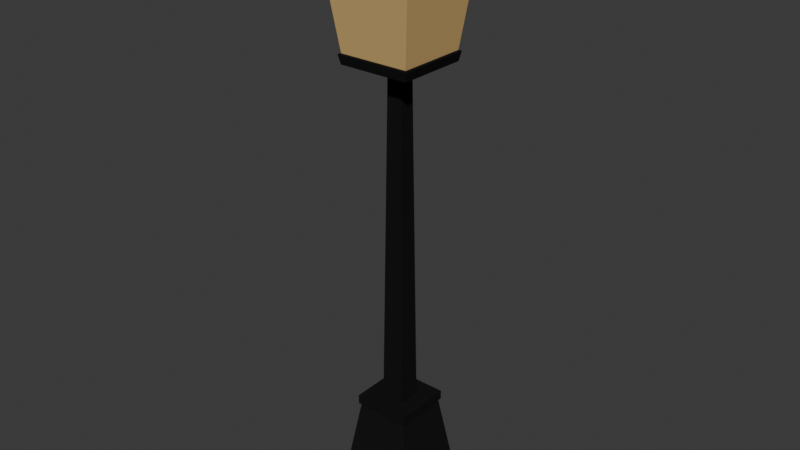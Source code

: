 # Source: lamppost.blend  (saved by Blender 4.5.90; exported with 4.5.12 LTS)
import bpy
from mathutils import Matrix  # noqa: F401  (used for matrix-valued properties, if any)

bpy.ops.wm.read_factory_settings(use_empty=True)
scene = bpy.context.scene
scene.name = 'Scene'

# ---- collections
col_collection = bpy.data.collections.new('Collection'); scene.collection.children.link(col_collection)

# ---- materials (node trees are filled in below, after node groups)
mat_material_0 = bpy.data.materials.new('Material_0')
mat_material_1 = bpy.data.materials.new('Material_1')

# ---- material node trees
mat_material_0.use_nodes = True; mat_material_0.node_tree.nodes.clear()
_N = mat_material_0.node_tree.nodes; _L = mat_material_0.node_tree.links
n0 = _N.new('ShaderNodeBsdfPrincipled'); n0.name = 'Principled BSDF'; n0.location = (10, 300)
n0.inputs[0].default_value = (0.01113, 0.01113, 0.01113, 1.0)
n0.inputs[2].default_value = 0.7725
n0.inputs[3].default_value = 1000.0
n0.inputs[14].default_value = (0.0004925, 0.0004925, 0.0004925, 1.0)
n1 = _N.new('ShaderNodeOutputMaterial'); n1.name = 'Material Output'; n1.location = (300, 300)
_L.new(n0.outputs[0], n1.inputs[0])
n1.is_active_output = True
mat_material_1.use_nodes = True; mat_material_1.node_tree.nodes.clear()
_N = mat_material_1.node_tree.nodes; _L = mat_material_1.node_tree.links
n0 = _N.new('ShaderNodeBsdfPrincipled'); n0.name = 'Principled BSDF'; n0.location = (10, 300)
n0.inputs[0].default_value = (0.6121, 0.4098, 0.1669, 1.0)
n0.inputs[2].default_value = 0.7725
n0.inputs[3].default_value = 1000.0
n0.inputs[14].default_value = (0.02899, 0.01891, 0.007751, 1.0)
n1 = _N.new('ShaderNodeOutputMaterial'); n1.name = 'Material Output'; n1.location = (300, 300)
_L.new(n0.outputs[0], n1.inputs[0])
n1.is_active_output = True

# ---- world
world_world = bpy.data.worlds.new('World'); scene.world = world_world
world_world.use_nodes = True; world_world.node_tree.nodes.clear()
_N = world_world.node_tree.nodes; _L = world_world.node_tree.links
n0 = _N.new('ShaderNodeOutputWorld'); n0.name = 'World Output'; n0.location = (200, 100)
n1 = _N.new('ShaderNodeBackground'); n1.name = 'Background'; n1.location = (-200, 100)
n1.inputs[0].default_value = (0.05088, 0.05088, 0.05088, 1.0)
_L.new(n1.outputs[0], n0.inputs[0])
n0.is_active_output = True
world_world.color = (0.05088, 0.05088, 0.05088)
world_world.sun_shadow_jitter_overblur = 0.0

# ---- meshes
me_mesh_0 = bpy.data.meshes.new('Mesh_0')
me_mesh_0.from_pydata([(-0.1337, 0.001221, -0.1337), (-0.1337, -0.04018, -0.1337), (-0.1337, -0.04018, 0.1337), (-0.1337, 0.001221, 0.1337), (-0.1337, 0.001221, 0.1337), (-0.1337, -0.04018, 0.1337), (0.1337, -0.04018, 0.1337), (0.1337, 0.001221, 0.1337), (0.1337, 0.001221, 0.1337), (0.1337, -0.04018, 0.1337), (0.1337, -0.04018, -0.1337), (0.1337, 0.001221, -0.1337), (0.1337, 0.001221, -0.1337), (0.1337, -0.04018, -0.1337), (-0.1337, -0.04018, -0.1337), (-0.1337, 0.001221, -0.1337), (-0.1337, 0.001221, 0.1337), (0.1337, 0.001221, 0.1337), (0.1337, 0.001221, -0.1337), (-0.1337, 0.001221, -0.1337), (-0.1337, -0.04018, 0.1337), (-0.1337, -0.04018, -0.1337), (-0.1182, -0.04018, -0.1182), (-0.1182, -0.04018, -0.1182), (-0.1182, -0.04018, 0.1182), (-0.1337, -0.04018, 0.1337), (-0.1182, -0.04018, -0.1182), (0.1182, -0.04018, -0.1182), (0.07822, -0.3104, -0.07822), (0.07822, -0.3104, -0.07822), (-0.07822, -0.3104, -0.07822), (-0.1182, -0.04018, -0.1182), (-0.1337, -0.04018, -0.1337), (0.1337, -0.04018, -0.1337), (0.1182, -0.04018, -0.1182), (0.1182, -0.04018, -0.1182), (-0.1182, -0.04018, -0.1182), (-0.1337, -0.04018, -0.1337), (0.1337, -0.04018, 0.1337), (-0.1337, -0.04018, 0.1337), (-0.1182, -0.04018, 0.1182), (-0.1182, -0.04018, 0.1182), (0.1182, -0.04018, 0.1182), (0.1337, -0.04018, 0.1337), (0.1337, -0.04018, -0.1337), (0.1337, -0.04018, 0.1337), (0.1182, -0.04018, 0.1182), (0.1182, -0.04018, 0.1182), (0.1182, -0.04018, -0.1182), (0.1337, -0.04018, -0.1337), (-0.07822, -0.3375, 0.07822), (0.07822, -0.3375, 0.07822), (0.08413, -0.3375, 0.08413), (-0.08413, -0.3375, 0.08413), (0.1182, -0.04018, 0.1182), (-0.1182, -0.04018, 0.1182), (-0.07822, -0.3104, 0.07822), (-0.07822, -0.3104, 0.07822), (0.07822, -0.3104, 0.07822), (0.1182, -0.04018, 0.1182), (0.1182, -0.04018, -0.1182), (0.1182, -0.04018, 0.1182), (0.07822, -0.3104, 0.07822), (0.07822, -0.3104, 0.07822), (0.07822, -0.3104, -0.07822), (0.1182, -0.04018, -0.1182), (-0.1182, -0.04018, 0.1182), (-0.1182, -0.04018, -0.1182), (-0.07822, -0.3104, -0.07822), (-0.07822, -0.3104, -0.07822), (-0.07822, -0.3104, 0.07822), (-0.1182, -0.04018, 0.1182), (-0.03372, -0.3375, -0.03372), (0.03372, -0.3375, -0.03372), (0.02173, -1.333, -0.02173), (0.02173, -1.333, -0.02173), (-0.02173, -1.333, -0.02173), (-0.03372, -0.3375, -0.03372), (-0.07822, -0.3104, 0.07822), (-0.07822, -0.3104, -0.07822), (-0.08413, -0.3104, -0.08413), (-0.08413, -0.3104, -0.08413), (-0.08413, -0.3104, 0.08413), (-0.07822, -0.3104, 0.07822), (0.07822, -0.3375, -0.07822), (-0.07822, -0.3375, -0.07822), (-0.08413, -0.3375, -0.08413), (0.08413, -0.3375, -0.08413), (0.07822, -0.3104, -0.07822), (0.07822, -0.3104, 0.07822), (0.08413, -0.3104, 0.08413), (0.08413, -0.3104, 0.08413), (0.08413, -0.3104, -0.08413), (0.07822, -0.3104, -0.07822), (-0.03372, -0.3375, -0.03372), (-0.03372, -0.3375, 0.03372), (-0.07822, -0.3375, 0.07822), (-0.07822, -0.3375, 0.07822), (-0.07822, -0.3375, -0.07822), (-0.03372, -0.3375, -0.03372), (-0.03372, -0.3375, 0.03372), (0.03372, -0.3375, 0.03372), (0.07822, -0.3375, 0.07822), (0.07822, -0.3375, 0.07822), (-0.07822, -0.3375, 0.07822), (-0.03372, -0.3375, 0.03372), (0.03372, -0.3375, 0.03372), (0.03372, -0.3375, -0.03372), (0.07822, -0.3375, -0.07822), (0.07822, -0.3375, -0.07822), (0.07822, -0.3375, 0.07822), (0.03372, -0.3375, 0.03372), (0.03372, -0.3375, -0.03372), (-0.03372, -0.3375, -0.03372), (-0.07822, -0.3375, -0.07822), (-0.07822, -0.3375, -0.07822), (0.07822, -0.3375, -0.07822), (0.03372, -0.3375, -0.03372), (0.03372, -0.3375, 0.03372), (0.02173, -1.333, 0.02173), (0.02173, -1.333, -0.02173), (0.02173, -1.333, -0.02173), (0.03372, -0.3375, -0.03372), (0.03372, -0.3375, 0.03372), (0.02173, -1.333, -0.02173), (0.1035, -1.333, -0.1035), (-0.1035, -1.333, -0.1035), (-0.1035, -1.333, -0.1035), (-0.02173, -1.333, -0.02173), (0.02173, -1.333, -0.02173), (-0.03372, -0.3375, 0.03372), (-0.02173, -1.333, 0.02173), (0.02173, -1.333, 0.02173), (0.02173, -1.333, 0.02173), (0.03372, -0.3375, 0.03372), (-0.03372, -0.3375, 0.03372), (0.143, -1.682, -0.143), (0.143, -1.682, 0.143), (0.157, -1.683, 0.157), (0.157, -1.683, 0.157), (0.157, -1.683, -0.157), (0.143, -1.682, -0.143), (-0.02173, -1.333, 0.02173), (-0.1035, -1.333, 0.1035), (0.1035, -1.333, 0.1035), (0.1035, -1.333, 0.1035), (0.02173, -1.333, 0.02173), (-0.02173, -1.333, 0.02173), (0.02173, -1.333, 0.02173), (0.1035, -1.333, 0.1035), (0.1035, -1.333, -0.1035), (0.1035, -1.333, -0.1035), (0.02173, -1.333, -0.02173), (0.02173, -1.333, 0.02173), (0.1026, -1.362, -0.1026), (-0.1026, -1.362, -0.1026), (-0.109, -1.36, -0.109), (-0.109, -1.36, -0.109), (0.109, -1.36, -0.109), (0.1026, -1.362, -0.1026), (0.1026, -1.362, 0.1026), (0.1026, -1.362, -0.1026), (0.109, -1.36, -0.109), (0.109, -1.36, -0.109), (0.109, -1.36, 0.109), (0.1026, -1.362, 0.1026), (0.143, -1.682, 0.143), (-0.143, -1.682, 0.143), (-0.157, -1.683, 0.157), (-0.157, -1.683, 0.157), (0.157, -1.683, 0.157), (0.143, -1.682, 0.143), (0.01259, -1.765, -0.01259), (0.1566, -1.703, -0.1566), (0.1566, -1.703, 0.1566), (0.1566, -1.703, 0.1566), (0.01259, -1.765, 0.01259), (0.01259, -1.765, -0.01259), (-0.01259, -1.765, -0.01259), (-0.1566, -1.703, -0.1566), (0.1566, -1.703, -0.1566), (0.1566, -1.703, -0.1566), (0.01259, -1.765, -0.01259), (-0.01259, -1.765, -0.01259), (0.01259, -1.765, 0.01259), (0.1566, -1.703, 0.1566), (-0.1566, -1.703, 0.1566), (-0.1566, -1.703, 0.1566), (-0.01259, -1.765, 0.01259), (0.01259, -1.765, 0.01259), (0.01259, -1.765, 0.01259), (-0.01259, -1.765, 0.01259), (0.01259, -1.765, 0.01259), (-0.01259, -1.765, -0.01259), (0.01259, -1.765, -0.01259), (-0.01259, -1.765, -0.01259), (-0.01259, -1.765, 0.01259), (-0.01259, -1.765, -0.01259), (-0.01259, -1.765, 0.01259), (0.01259, -1.765, -0.01259), (0.01259, -1.765, 0.01259), (0.01259, -1.765, -0.01259), (0.157, -1.683, -0.157), (0.157, -1.683, 0.157), (0.1566, -1.703, 0.1566), (0.1566, -1.703, 0.1566), (0.1566, -1.703, -0.1566), (0.157, -1.683, -0.157), (-0.157, -1.683, 0.157), (-0.157, -1.683, -0.157), (-0.1566, -1.703, -0.1566), (-0.1566, -1.703, -0.1566), (-0.1566, -1.703, 0.1566), (-0.157, -1.683, 0.157), (-0.157, -1.683, -0.157), (0.157, -1.683, -0.157), (0.1566, -1.703, -0.1566), (0.1566, -1.703, -0.1566), (-0.1566, -1.703, -0.1566), (-0.157, -1.683, -0.157), (0.157, -1.683, 0.157), (-0.157, -1.683, 0.157), (-0.1566, -1.703, 0.1566), (-0.1566, -1.703, 0.1566), (0.1566, -1.703, 0.1566), (0.157, -1.683, 0.157), (-0.143, -1.682, -0.143), (0.143, -1.682, -0.143), (0.157, -1.683, -0.157), (0.157, -1.683, -0.157), (-0.157, -1.683, -0.157), (-0.143, -1.682, -0.143), (0.1035, -1.333, -0.1035), (0.1035, -1.333, 0.1035), (0.109, -1.36, 0.109), (0.109, -1.36, 0.109), (0.109, -1.36, -0.109), (0.1035, -1.333, -0.1035), (-0.143, -1.682, 0.143), (-0.143, -1.682, -0.143), (-0.157, -1.683, -0.157), (-0.157, -1.683, -0.157), (-0.157, -1.683, 0.157), (-0.143, -1.682, 0.143), (-0.01259, -1.765, 0.01259), (-0.1566, -1.703, 0.1566), (-0.1566, -1.703, -0.1566), (-0.1566, -1.703, -0.1566), (-0.01259, -1.765, -0.01259), (-0.01259, -1.765, 0.01259), (0.1035, -1.333, 0.1035), (-0.1035, -1.333, 0.1035), (-0.109, -1.36, 0.109), (-0.109, -1.36, 0.109), (0.109, -1.36, 0.109), (0.1035, -1.333, 0.1035), (-0.1035, -1.333, 0.1035), (-0.1035, -1.333, -0.1035), (-0.109, -1.36, -0.109), (-0.109, -1.36, -0.109), (-0.109, -1.36, 0.109), (-0.1035, -1.333, 0.1035), (-0.1035, -1.333, -0.1035), (0.1035, -1.333, -0.1035), (0.109, -1.36, -0.109), (0.109, -1.36, -0.109), (-0.109, -1.36, -0.109), (-0.1035, -1.333, -0.1035), (-0.1026, -1.362, -0.1026), (-0.1026, -1.362, 0.1026), (-0.109, -1.36, 0.109), (-0.109, -1.36, 0.109), (-0.109, -1.36, -0.109), (-0.1026, -1.362, -0.1026), (-0.1026, -1.362, 0.1026), (0.1026, -1.362, 0.1026), (0.109, -1.36, 0.109), (0.109, -1.36, 0.109), (-0.109, -1.36, 0.109), (-0.1026, -1.362, 0.1026), (-0.02173, -1.333, -0.02173), (-0.1035, -1.333, -0.1035), (-0.1035, -1.333, 0.1035), (-0.1035, -1.333, 0.1035), (-0.02173, -1.333, 0.02173), (-0.02173, -1.333, -0.02173), (0.08413, -0.3104, -0.08413), (0.08413, -0.3104, 0.08413), (0.08413, -0.3375, 0.08413), (0.08413, -0.3375, -0.08413), (-0.08413, -0.3104, 0.08413), (-0.08413, -0.3104, -0.08413), (-0.08413, -0.3375, -0.08413), (-0.08413, -0.3375, 0.08413), (-0.08413, -0.3104, -0.08413), (0.08413, -0.3104, -0.08413), (0.08413, -0.3375, -0.08413), (-0.08413, -0.3375, -0.08413), (0.08413, -0.3104, 0.08413), (-0.08413, -0.3104, 0.08413), (-0.08413, -0.3375, 0.08413), (0.08413, -0.3375, 0.08413), (-0.07822, -0.3104, -0.07822), (0.07822, -0.3104, -0.07822), (0.08413, -0.3104, -0.08413), (0.08413, -0.3104, -0.08413), (-0.08413, -0.3104, -0.08413), (-0.07822, -0.3104, -0.07822), (0.07822, -0.3104, 0.07822), (-0.07822, -0.3104, 0.07822), (-0.08413, -0.3104, 0.08413), (-0.08413, -0.3104, 0.08413), (0.08413, -0.3104, 0.08413), (0.07822, -0.3104, 0.07822), (0.07822, -0.3375, 0.07822), (0.07822, -0.3375, -0.07822), (0.08413, -0.3375, -0.08413), (0.08413, -0.3375, -0.08413), (0.08413, -0.3375, 0.08413), (0.07822, -0.3375, 0.07822), (-0.07822, -0.3375, -0.07822), (-0.07822, -0.3375, 0.07822), (-0.08413, -0.3375, 0.08413), (-0.08413, -0.3375, 0.08413), (-0.08413, -0.3375, -0.08413), (-0.07822, -0.3375, -0.07822), (-0.03372, -0.3375, 0.03372), (-0.03372, -0.3375, -0.03372), (-0.02173, -1.333, -0.02173), (-0.02173, -1.333, -0.02173), (-0.02173, -1.333, 0.02173), (-0.03372, -0.3375, 0.03372)], [(191, 190), (194, 193), (196, 197), (200, 199)], [(0, 1, 2), (2, 3, 0), (4, 5, 6), (6, 7, 4), (8, 9, 10), (10, 11, 8), (12, 13, 14), (14, 15, 12), (16, 17, 18), (18, 19, 16), (20, 21, 22), (23, 24, 25), (26, 27, 28), (29, 30, 31), (32, 33, 34), (35, 36, 37), (38, 39, 40), (41, 42, 43), (44, 45, 46), (47, 48, 49), (50, 51, 52), (52, 53, 50), (54, 55, 56), (57, 58, 59), (60, 61, 62), (63, 64, 65), (66, 67, 68), (69, 70, 71), (72, 73, 74), (75, 76, 77), (78, 79, 80), (81, 82, 83), (84, 85, 86), (86, 87, 84), (88, 89, 90), (91, 92, 93), (94, 95, 96), (97, 98, 99), (100, 101, 102), (103, 104, 105), (106, 107, 108), (109, 110, 111), (112, 113, 114), (115, 116, 117), (118, 119, 120), (121, 122, 123), (124, 125, 126), (127, 128, 129), (130, 131, 132), (133, 134, 135), (136, 137, 138), (139, 140, 141), (142, 143, 144), (145, 146, 147), (148, 149, 150), (151, 152, 153), (154, 155, 156), (157, 158, 159), (160, 161, 162), (163, 164, 165), (166, 167, 168), (169, 170, 171), (172, 173, 174), (175, 176, 177), (178, 179, 180), (181, 182, 183), (184, 185, 186), (187, 188, 189), (202, 203, 204), (205, 206, 207), (208, 209, 210), (211, 212, 213), (214, 215, 216), (217, 218, 219), (220, 221, 222), (223, 224, 225), (226, 227, 228), (229, 230, 231), (232, 233, 234), (235, 236, 237), (238, 239, 240), (241, 242, 243), (244, 245, 246), (247, 248, 249), (250, 251, 252), (253, 254, 255), (256, 257, 258), (259, 260, 261), (262, 263, 264), (265, 266, 267), (268, 269, 270), (271, 272, 273), (274, 275, 276), (277, 278, 279), (280, 281, 282), (283, 284, 285), (286, 287, 288), (288, 289, 286), (290, 291, 292), (292, 293, 290), (294, 295, 296), (296, 297, 294), (298, 299, 300), (300, 301, 298), (302, 303, 304), (305, 306, 307), (308, 309, 310), (311, 312, 313), (314, 315, 316), (317, 318, 319), (320, 321, 322), (323, 324, 325), (326, 327, 328), (329, 330, 331)])
me_mesh_0.polygons.foreach_set('use_smooth', [0, 0, 0, 0, 0, 0, 0, 0, 0, 0, 0, 0, 0, 0, 0, 0, 0, 0, 0, 0, 0, 0, 0, 0, 0, 0, 0, 0, 0, 0, 0, 0, 0, 0, 0, 0, 0, 0, 0, 0, 0, 0, 0, 0, 0, 0, 0, 0, 0, 0, 0, 0, 0, 0, 0, 0, 0, 0, 0, 0, 0, 1, 0, 0, 0, 0, 0, 0, 1, 0, 1, 0, 0, 0, 0, 0, 0, 1, 1, 0, 0, 0, 0, 0, 0, 0, 1, 0, 0, 0, 0, 0, 0, 0, 0, 0, 0, 0, 0, 0, 0, 0, 0, 0, 0, 0, 0, 0, 0, 0, 0, 0, 0, 0])
_uv = me_mesh_0.uv_layers.new(name='UVMap')
_uv.uv.foreach_set('vector', [0.375, 0.0, 0.625, 0.0, 0.625, 0.25, 0.625, 0.25, 0.375, 0.25, 0.375, 0.0, 0.375, 0.25, 0.625, 0.25, 0.625, 0.5, 0.625, 0.5, 0.375, 0.5, 0.375, 0.25, 0.375, 0.5, 0.625, 0.5, 0.625, 0.75, 0.625, 0.75, 0.375, 0.75, 0.375, 0.5, 0.375, 0.75, 0.625, 0.75, 0.625, 1.0, 0.625, 1.0, 0.375, 1.0, 0.375, 0.75, 0.125, 0.5, 0.375, 0.5, 0.375, 0.75, 0.375, 0.75, 0.125, 0.75, 0.125, 0.5, 0.625, 0.25, 0.625, 0.0, 0.625, 0.0, 0.625, 0.0, 0.625, 0.25, 0.625, 0.25, 0.625, 1.0, 0.625, 0.75, 0.625, 0.75, 0.625, 0.75, 0.625, 1.0, 0.625, 1.0, 0.625, 1.0, 0.625, 0.75, 0.625, 0.75, 0.625, 0.75, 0.625, 1.0, 0.625, 1.0, 0.625, 0.5, 0.625, 0.25, 0.625, 0.25, 0.625, 0.25, 0.625, 0.5, 0.625, 0.5, 0.625, 0.75, 0.625, 0.5, 0.625, 0.5, 0.625, 0.5, 0.625, 0.75, 0.625, 0.75, 0.875, 0.5, 0.625, 0.5, 0.625, 0.5, 0.625, 0.5, 0.875, 0.5, 0.875, 0.5, 0.625, 0.5, 0.625, 0.25, 0.625, 0.25, 0.625, 0.25, 0.625, 0.5, 0.625, 0.5, 0.625, 0.75, 0.625, 0.5, 0.625, 0.5, 0.625, 0.5, 0.625, 0.75, 0.625, 0.75, 0.625, 0.25, 0.625, 0.0, 0.625, 0.0, 0.625, 0.0, 0.625, 0.25, 0.625, 0.25, 0.8353, 0.7103, 0.6647, 0.7103, 0.6896, 0.6854, 0.6896, 0.6854, 0.8104, 0.6854, 0.8353, 0.7103, 0.625, 0.25, 0.625, 0.0, 0.625, 0.0, 0.625, 0.0, 0.625, 0.25, 0.625, 0.25, 0.625, 0.75, 0.875, 0.75, 0.875, 0.75, 0.875, 0.75, 0.625, 0.75, 0.625, 0.75, 0.625, 0.75, 0.625, 0.5, 0.625, 0.5, 0.625, 0.5, 0.625, 0.75, 0.625, 0.75, 0.8353, 0.7103, 0.8353, 0.5397, 0.875, 0.5, 0.875, 0.5, 0.875, 0.75, 0.8353, 0.7103, 0.8353, 0.5397, 0.6647, 0.5397, 0.625, 0.5, 0.625, 0.5, 0.875, 0.5, 0.8353, 0.5397, 0.6647, 0.5397, 0.6647, 0.7103, 0.625, 0.75, 0.625, 0.75, 0.625, 0.5, 0.6647, 0.5397, 0.6647, 0.7103, 0.8353, 0.7103, 0.875, 0.75, 0.875, 0.75, 0.625, 0.75, 0.6647, 0.7103, 0.6647, 0.5397, 0.6896, 0.5646, 0.6896, 0.6854, 0.6896, 0.6854, 0.6647, 0.7103, 0.6647, 0.5397, 0.6896, 0.6854, 0.6896, 0.6854, 0.8104, 0.6854, 0.8104, 0.6854, 0.8104, 0.6854, 0.6896, 0.6854, 0.8353, 0.5397, 0.8104, 0.5646, 0.6896, 0.5646, 0.6896, 0.5646, 0.6647, 0.5397, 0.8353, 0.5397, 0.6896, 0.6854, 0.6896, 0.5646, 0.6896, 0.5646, 0.6896, 0.5646, 0.6896, 0.6854, 0.6896, 0.6854, 0.8104, 0.5646, 0.8104, 0.5646, 0.6896, 0.5646, 0.6896, 0.5646, 0.6896, 0.5646, 0.8104, 0.5646, 0.6896, 0.5646, 0.6896, 0.5646, 0.6896, 0.6854, 0.6896, 0.6854, 0.6896, 0.6854, 0.6896, 0.5646, 0.6896, 0.6854, 0.8104, 0.6854, 0.8104, 0.6854, 0.8104, 0.6854, 0.6896, 0.6854, 0.6896, 0.6854, 0.6896, 0.5646, 0.6896, 0.6854, 0.6896, 0.6854, 0.6896, 0.6854, 0.6896, 0.5646, 0.6896, 0.5646, 0.6896, 0.5646, 0.8104, 0.5646, 0.8104, 0.5646, 0.8104, 0.5646, 0.6896, 0.5646, 0.6896, 0.5646, 0.6896, 0.6854, 0.6896, 0.6854, 0.6896, 0.5646, 0.6896, 0.5646, 0.6896, 0.5646, 0.6896, 0.6854, 0.8104, 0.6854, 0.8104, 0.6854, 0.6896, 0.6854, 0.6896, 0.6854, 0.6896, 0.6854, 0.8104, 0.6854, 0.6896, 0.5646, 0.6896, 0.5646, 0.8104, 0.5646, 0.8104, 0.5646, 0.8104, 0.5646, 0.6896, 0.5646, 0.6896, 0.6854, 0.6896, 0.5646, 0.6896, 0.5646, 0.6896, 0.5646, 0.6896, 0.6854, 0.6896, 0.6854, 0.8104, 0.5646, 0.8104, 0.6854, 0.8104, 0.6854, 0.8104, 0.6854, 0.8104, 0.5646, 0.8104, 0.5646, 0.8104, 0.6854, 0.6896, 0.6854, 0.6896, 0.6854, 0.6896, 0.6854, 0.8104, 0.6854, 0.8104, 0.6854, 0.6896, 0.5646, 0.8104, 0.5646, 0.8104, 0.5646, 0.8104, 0.5646, 0.6896, 0.5646, 0.6896, 0.5646, 0.8104, 0.6854, 0.6896, 0.6854, 0.6896, 0.6854, 0.6896, 0.6854, 0.8104, 0.6854, 0.8104, 0.6854, 0.6896, 0.6854, 0.6896, 0.5646, 0.6896, 0.5646, 0.6896, 0.5646, 0.6896, 0.6854, 0.6896, 0.6854, 0.8104, 0.5646, 0.8104, 0.6854, 0.8104, 0.6854, 0.8104, 0.6854, 0.8104, 0.5646, 0.8104, 0.5646, 0.8104, 0.5646, 0.8104, 0.5646, 0.8104, 0.6854, 0.8104, 0.6854, 0.8104, 0.6854, 0.8104, 0.5646, 0.6896, 0.5646, 0.8104, 0.5646, 0.8104, 0.5646, 0.8104, 0.5646, 0.6896, 0.5646, 0.6896, 0.5646, 0.8104, 0.5646, 0.8104, 0.6854, 0.8104, 0.6854, 0.8104, 0.6854, 0.8104, 0.5646, 0.8104, 0.5646, 0.8104, 0.6854, 0.6896, 0.6854, 0.6896, 0.6854, 0.6896, 0.6854, 0.8104, 0.6854, 0.8104, 0.6854, 0.8104, 0.6854, 0.8104, 0.5646, 0.8104, 0.5646, 0.8104, 0.5646, 0.8104, 0.6854, 0.8104, 0.6854, 0.8104, 0.5646, 0.6896, 0.5646, 0.6896, 0.5646, 0.6896, 0.5646, 0.8104, 0.5646, 0.8104, 0.5646, 0.8104, 0.6854, 0.8104, 0.6854, 0.8104, 0.5646, 0.8104, 0.5646, 0.8104, 0.5646, 0.8104, 0.6854, 0.625, 0.75, 0.625, 0.5, 0.625, 0.5, 0.625, 0.5, 0.625, 0.75, 0.625, 0.75, 0.625, 0.25, 0.625, 0.0, 0.625, 0.0, 0.625, 0.0, 0.625, 0.25, 0.625, 0.25, 0.625, 1.0, 0.625, 0.75, 0.625, 0.75, 0.625, 0.75, 0.625, 1.0, 0.625, 1.0, 0.625, 0.5, 0.625, 0.25, 0.625, 0.25, 0.625, 0.25, 0.625, 0.5, 0.625, 0.5, 0.625, 1.0, 0.625, 0.75, 0.625, 0.75, 0.625, 0.75, 0.625, 1.0, 0.625, 1.0, 0.625, 0.5, 0.625, 0.25, 0.625, 0.25, 0.625, 0.25, 0.625, 0.5, 0.625, 0.5, 0.625, 0.5, 0.625, 0.75, 0.625, 0.75, 0.625, 0.75, 0.625, 0.5, 0.625, 0.5, 0.875, 0.75, 0.875, 0.5, 0.875, 0.5, 0.875, 0.5, 0.875, 0.75, 0.875, 0.75, 0.8353, 0.5397, 0.8353, 0.7103, 0.8104, 0.6854, 0.8104, 0.6854, 0.8104, 0.5646, 0.8353, 0.5397])
me_mesh_0.materials.append(mat_material_0)
me_mesh_0.update()
me_mesh_0.normals_split_custom_set([tuple(v) for v in zip(*[iter([-1.0, 0.0, 0.0, -1.0, 0.0, 0.0, -1.0, 0.0, 0.0, -1.0, 0.0, 0.0, -1.0, 0.0, 0.0, -1.0, 0.0, 0.0, 0.0, 0.0, 1.0, 0.0, 0.0, 1.0, 0.0, 0.0, 1.0, 0.0, 0.0, 1.0, 0.0, 0.0, 1.0, 0.0, 0.0, 1.0, 1.0, 0.0, 0.0, 1.0, 0.0, 0.0, 1.0, 0.0, 0.0, 1.0, 0.0, 0.0, 1.0, 0.0, 0.0, 1.0, 0.0, 0.0, 0.0, 0.0, -1.0, 0.0, 0.0, -1.0, 0.0, 0.0, -1.0, 0.0, 0.0, -1.0, 0.0, 0.0, -1.0, 0.0, 0.0, -1.0, 0.0, 1.0, 0.0, 0.0, 1.0, 0.0, 0.0, 1.0, 0.0, 0.0, 1.0, 0.0, 0.0, 1.0, 0.0, 0.0, 1.0, 0.0, 0.0, -1.0, 0.0, 0.0, -1.0, 0.0, 0.0, -1.0, 0.0, 0.0, -1.0, 0.0, 0.0, -1.0, 0.0, 0.0, -1.0, 0.0, 0.0, -0.1463, -0.9892, 0.0, -0.1463, -0.9892, 0.0, -0.1463, -0.9892, 0.0, -0.1463, -0.9892, 0.0, -0.1463, -0.9892, 0.0, -0.1463, -0.9892, 0.0, -1.0, -3.652e-07, 0.0, -1.0, -3.652e-07, 0.0, -1.0, -3.652e-07, 0.0, -1.0, 9.533e-08, 0.0, -1.0, 9.533e-08, 0.0, -1.0, 9.533e-08, 0.0, -1.0, 3.652e-07, 0.0, -1.0, 3.652e-07, 0.0, -1.0, 3.652e-07, 0.0, -1.0, -9.533e-08, 0.0, -1.0, -9.533e-08, 0.0, -1.0, -9.533e-08, 0.0, -1.0, 0.0, 0.0, -1.0, 0.0, 0.0, -1.0, 0.0, 0.0, -1.0, 0.0, 0.0, -1.0, 0.0, 0.0, -1.0, 0.0, 0.0, -1.0, 6.038e-06, 0.0, -1.0, 6.038e-06, 0.0, -1.0, 6.038e-06, 0.0, -1.0, -1.871e-06, 0.0, -1.0, -1.871e-06, 0.0, -1.0, -1.871e-06, 0.0, -0.1463, 0.9892, 0.0, -0.1463, 0.9892, 0.0, -0.1463, 0.9892, 0.0, -0.1463, 0.9892, 0.0, -0.1463, 0.9892, 0.0, -0.1463, 0.9892, 0.9892, -0.1463, 0.0, 0.9892, -0.1463, 0.0, 0.9892, -0.1463, 0.0, 0.9892, -0.1463, 0.0, 0.9892, -0.1463, 0.0, 0.9892, -0.1463, 0.0, -0.9892, -0.1463, 0.0, -0.9892, -0.1463, 0.0, -0.9892, -0.1463, 0.0, -0.9892, -0.1463, 0.0, -0.9892, -0.1463, 0.0, -0.9892, -0.1463, 0.0, 0.0, -0.01204, -0.9999, 0.0, -0.01204, -0.9999, 0.0, -0.01204, -0.9999, 0.0, -0.01204, -0.9999, 0.0, -0.01204, -0.9999, 0.0, -0.01204, -0.9999, 0.0, 1.0, 0.0, 0.0, 1.0, 0.0, 0.0, 1.0, 0.0, 0.0, 1.0, 0.0, 0.0, 1.0, 0.0, 0.0, 1.0, 0.0, 0.0, -1.0, -6.038e-06, 0.0, -1.0, -6.038e-06, 0.0, -1.0, -6.038e-06, 0.0, -1.0, 1.871e-06, 0.0, -1.0, 1.871e-06, 0.0, -1.0, 1.871e-06, 0.0, 1.0, 0.0, 0.0, 1.0, 0.0, 0.0, 1.0, 0.0, 0.0, 1.0, 0.0, 0.0, 1.0, 0.0, 0.0, 1.0, 0.0, 0.0, -1.0, 0.0, 0.0, -1.0, 0.0, 0.0, -1.0, 0.0, 0.0, -1.0, 0.0, 0.0, -1.0, 0.0, 0.0, -1.0, 0.0, 0.0, -1.0, 0.0, 0.0, -1.0, 0.0, 0.0, -1.0, 0.0, 0.0, -1.0, -5.351e-07, 0.0, -1.0, -5.351e-07, 0.0, -1.0, -5.351e-07, 0.0, -1.0, 0.0, 0.0, -1.0, 0.0, 0.0, -1.0, 0.0, 0.0, -1.0, 0.0, 0.0, -1.0, 0.0, 0.0, -1.0, 0.0, 0.0, -1.0, 0.0, 0.0, -1.0, 0.0, 0.0, -1.0, 0.0, 0.0, -1.0, 5.351e-07, 0.0, -1.0, 5.351e-07, 0.0, -1.0, 5.351e-07, 0.9999, -0.01204, 0.0, 0.9999, -0.01204, 0.0, 0.9999, -0.01204, 0.0, 0.9999, -0.01204, 0.0, 0.9999, -0.01204, 0.0, 0.9999, -0.01204, 0.0, 0.0, 1.0, -3.52e-06, 0.0, 1.0, -3.52e-06, 0.0, 1.0, -3.52e-06, 0.0, 1.0, 4.192e-06, 0.0, 1.0, 4.192e-06, 0.0, 1.0, 4.192e-06, 0.0, -0.01204, 0.9999, 0.0, -0.01204, 0.9999, 0.0, -0.01204, 0.9999, 0.0, -0.01204, 0.9999, 0.0, -0.01204, 0.9999, 0.0, -0.01204, 0.9999, 0.04804, 0.9988, 0.0, 0.04804, 0.9988, 0.0, 0.04804, 0.9988, 0.0, 0.04804, 0.9988, 0.0, 0.04804, 0.9988, 0.0, 0.04804, 0.9988, 0.0, 0.0, 1.0, 3.52e-06, 0.0, 1.0, 3.52e-06, 0.0, 1.0, 3.52e-06, 0.0, 1.0, -4.192e-06, 0.0, 1.0, -4.192e-06, 0.0, 1.0, -4.192e-06, 0.0, 1.0, 0.0, 0.0, 1.0, 0.0, 0.0, 1.0, 0.0, 0.0, 1.0, 0.0, 0.0, 1.0, 0.0, 0.0, 1.0, 0.0, 0.0, -0.95, -0.3123, 0.0, -0.95, -0.3123, 0.0, -0.95, -0.3123, 0.0, -0.95, -0.3123, 0.0, -0.95, -0.3123, 0.0, -0.95, -0.3123, 0.3123, -0.95, 0.0, 0.3123, -0.95, 0.0, 0.3123, -0.95, 0.0, 0.3123, -0.95, 0.0, 0.3123, -0.95, 0.0, 0.3123, -0.95, 0.0, 0.0, 0.9988, 0.04805, 0.0, 0.9988, 0.04805, 0.0, 0.9988, 0.04805, 0.0, 0.9988, 0.04806, 0.0, 0.9988, 0.04806, 0.0, 0.9988, 0.04806, 0.3919, -0.92, 0.0, 0.3919, -0.92, 0.0, 0.3919, -0.92, 0.0, 0.3919, -0.92, 0.0, 0.3919, -0.92, 0.0, 0.3919, -0.92, 0.0, 0.0, -0.92, -0.3919, 0.0, -0.92, -0.3919, 0.0, -0.92, -0.3919, 0.0, -0.92, -0.3919, 0.0, -0.92, -0.3919, 0.0, -0.92, -0.3919, 0.0, -0.92, 0.3919, 0.0, -0.92, 0.3919, 0.0, -0.92, 0.3919, 0.0, -0.92, 0.3919, 0.0, -0.92, 0.3919, 0.0, -0.92, 0.3919, 0.9997, -0.02404, 0.0, 0.9997, -0.02404, 0.0, 0.9997, -0.02404, 0.0, 0.9997, -0.02404, 0.0, 0.9997, -0.02404, 0.0, 0.9997, -0.02404, 0.0, -0.9997, -0.02404, 0.0, -0.9997, -0.02404, 0.0, -0.9997, -0.02404, 0.0, -0.9997, -0.02404, 0.0, -0.9997, -0.02404, 0.0, -0.9997, -0.02404, 0.0, 0.0, -0.02404, -0.9997, 0.0, -0.02404, -0.9997, 0.0, -0.02404, -0.9997, 0.0, -0.02404, -0.9997, 0.0, -0.02404, -0.9997, 0.0, -0.02404, -0.9997, 0.0, -0.02404, 0.9997, 0.0, -0.02404, 0.9997, 0.0, -0.02404, 0.9997, 0.0, -0.02404, 0.9997, 0.0, -0.02404, 0.9997, 0.0, -0.02404, 0.9997, 0.0, 0.9988, -0.04805, 0.0, 0.9988, -0.04805, 0.0, 0.9988, -0.04805, 0.0, 0.9988, -0.04806, 0.0, 0.9988, -0.04806, 0.0, 0.9988, -0.04806, 0.9807, 0.1954, 0.0, 0.9807, 0.1954, 0.0, 0.9807, 0.1954, 0.0, 0.9807, 0.1954, 0.0, 0.9807, 0.1954, 0.0, 0.9807, 0.1954, 0.0, -0.04804, 0.9988, 0.0, -0.04804, 0.9988, 0.0, -0.04804, 0.9988, 0.0, -0.04804, 0.9988, 0.0, -0.04804, 0.9988, 0.0, -0.04804, 0.9988, 0.0, -0.3919, -0.92, 0.0, -0.3919, -0.92, 0.0, -0.3919, -0.92, 0.0, -0.3919, -0.92, 0.0, -0.3919, -0.92, 0.0, -0.3919, -0.92, 0.0, 0.0, 0.1954, 0.9807, 0.0, 0.1954, 0.9807, 0.0, 0.1954, 0.9807, 0.0, 0.1954, 0.9807, 0.0, 0.1954, 0.9807, 0.0, 0.1954, 0.9807, -0.9807, 0.1954, 0.0, -0.9807, 0.1954, 0.0, -0.9807, 0.1954, 0.0, -0.9807, 0.1954, 0.0, -0.9807, 0.1954, 0.0, -0.9807, 0.1954, 0.0, 0.0, 0.1954, -0.9807, 0.0, 0.1954, -0.9807, 0.0, 0.1954, -0.9807, 0.0, 0.1954, -0.9807, 0.0, 0.1954, -0.9807, 0.0, 0.1954, -0.9807, -0.3123, -0.95, 0.0, -0.3123, -0.95, 0.0, -0.3123, -0.95, 0.0, -0.3123, -0.95, 0.0, -0.3123, -0.95, 0.0, -0.3123, -0.95, 0.0, 0.0, -0.95, 0.3123, 0.0, -0.95, 0.3123, 0.0, -0.95, 0.3123, 0.0, -0.95, 0.3123, 0.0, -0.95, 0.3123, 0.0, -0.95, 0.3123, 0.0, 1.0, 0.0, 0.0, 1.0, 0.0, 0.0, 1.0, 0.0, 0.0, 1.0, 0.0, 0.0, 1.0, 0.0, 0.0, 1.0, 0.0, 1.0, 0.0, 0.0, 1.0, 0.0, 0.0, 1.0, 0.0, 0.0, 1.0, 0.0, 0.0, 1.0, 0.0, 0.0, 1.0, 0.0, 0.0, -1.0, 0.0, 0.0, -1.0, 0.0, 0.0, -1.0, 0.0, 0.0, -1.0, 0.0, 0.0, -1.0, 0.0, 0.0, -1.0, 0.0, 0.0, 0.0, 0.0, -1.0, 0.0, 0.0, -1.0, 0.0, 0.0, -1.0, 0.0, 0.0, -1.0, 0.0, 0.0, -1.0, 0.0, 0.0, -1.0, 0.0, 0.0, 1.0, 0.0, 0.0, 1.0, 0.0, 0.0, 1.0, 0.0, 0.0, 1.0, 0.0, 0.0, 1.0, 0.0, 0.0, 1.0, 0.0, 1.0, 2.516e-06, 0.0, 1.0, 2.516e-06, 0.0, 1.0, 2.516e-06, 0.0, 1.0, -5.146e-06, 0.0, 1.0, -5.146e-06, 0.0, 1.0, -5.146e-06, 0.0, 1.0, -2.516e-06, 0.0, 1.0, -2.516e-06, 0.0, 1.0, -2.516e-06, 0.0, 1.0, 5.146e-06, 0.0, 1.0, 5.146e-06, 0.0, 1.0, 5.146e-06, 0.0, -1.0, 0.0, 0.0, -1.0, 0.0, 0.0, -1.0, 0.0, 0.0, -1.0, 0.0, 0.0, -1.0, 0.0, 0.0, -1.0, 0.0, 0.0, -1.0, 0.0, 0.0, -1.0, 0.0, 0.0, -1.0, 0.0, 0.0, -1.0, 0.0, 0.0, -1.0, 0.0, 0.0, -1.0, 0.0, -0.9999, -0.01204, 0.0, -0.9999, -0.01204, 0.0, -0.9999, -0.01204, 0.0, -0.9999, -0.01204, 0.0, -0.9999, -0.01204, 0.0, -0.9999, -0.01204, 0.0])] * 3)])
me_mesh_1 = bpy.data.meshes.new('Mesh_1')
me_mesh_1.from_pydata([(0.1026, -1.362, 0.1026), (-0.1026, -1.362, 0.1026), (-0.143, -1.682, 0.143), (-0.143, -1.682, 0.143), (0.143, -1.682, 0.143), (0.1026, -1.362, 0.1026), (-0.1026, -1.362, -0.1026), (0.1026, -1.362, -0.1026), (0.143, -1.682, -0.143), (0.143, -1.682, -0.143), (-0.143, -1.682, -0.143), (-0.1026, -1.362, -0.1026), (-0.1026, -1.362, 0.1026), (-0.1026, -1.362, -0.1026), (-0.143, -1.682, -0.143), (-0.143, -1.682, -0.143), (-0.143, -1.682, 0.143), (-0.1026, -1.362, 0.1026), (0.1026, -1.362, -0.1026), (0.1026, -1.362, 0.1026), (0.143, -1.682, 0.143), (0.143, -1.682, 0.143), (0.143, -1.682, -0.143), (0.1026, -1.362, -0.1026)], [], [(0, 1, 2), (3, 4, 5), (6, 7, 8), (9, 10, 11), (12, 13, 14), (15, 16, 17), (18, 19, 20), (21, 22, 23)])
_uv = me_mesh_1.uv_layers.new(name='UVMap')
_uv.uv.foreach_set('vector', [0.6896, 0.5646, 0.8104, 0.5646, 0.8104, 0.5646, 0.8104, 0.5646, 0.6896, 0.5646, 0.6896, 0.5646, 0.8104, 0.6854, 0.6896, 0.6854, 0.6896, 0.6854, 0.6896, 0.6854, 0.8104, 0.6854, 0.8104, 0.6854, 0.8104, 0.5646, 0.8104, 0.6854, 0.8104, 0.6854, 0.8104, 0.6854, 0.8104, 0.5646, 0.8104, 0.5646, 0.6896, 0.6854, 0.6896, 0.5646, 0.6896, 0.5646, 0.6896, 0.5646, 0.6896, 0.6854, 0.6896, 0.6854])
me_mesh_1.materials.append(mat_material_1)
me_mesh_1.update()
me_mesh_1.normals_split_custom_set([tuple(v) for v in zip(*[iter([0.0, 0.1253, 0.9921, 0.0, 0.1253, 0.9921, 0.0, 0.1253, 0.9921, 0.0, 0.1253, 0.9921, 0.0, 0.1253, 0.9921, 0.0, 0.1253, 0.9921, 0.0, 0.1253, -0.9921, 0.0, 0.1253, -0.9921, 0.0, 0.1253, -0.9921, 0.0, 0.1253, -0.9921, 0.0, 0.1253, -0.9921, 0.0, 0.1253, -0.9921, -0.9921, 0.1253, 0.0, -0.9921, 0.1253, 0.0, -0.9921, 0.1253, 0.0, -0.9921, 0.1253, 0.0, -0.9921, 0.1253, 0.0, -0.9921, 0.1253, 0.0, 0.9921, 0.1253, 0.0, 0.9921, 0.1253, 0.0, 0.9921, 0.1253, 0.0, 0.9921, 0.1253, 0.0, 0.9921, 0.1253, 0.0, 0.9921, 0.1253, 0.0])] * 3)])

# ---- objects
ob_lamppost = bpy.data.objects.new('lamppost', None)
ob_lamppost_metal = bpy.data.objects.new('lamppost-metal', me_mesh_0)
ob_lamppost_glass = bpy.data.objects.new('lamppost-glass', me_mesh_1)

# ---- transforms, parenting, visibility, modifiers, constraints
ob_lamppost.location = (0.0, 0.0, 0.0)
ob_lamppost.rotation_mode = 'QUATERNION'
ob_lamppost.rotation_quaternion = (-0.7071, 0.7071, 0.0, 0.0)
ob_lamppost.empty_display_size = 0.001
ob_lamppost_metal.parent = ob_lamppost
ob_lamppost_metal.location = (0.0, 0.0, 0.0)
ob_lamppost_metal.rotation_mode = 'QUATERNION'
ob_lamppost_metal.rotation_quaternion = (1.0, 0.0, 0.0, 0.0)
ob_lamppost_glass.parent = ob_lamppost
ob_lamppost_glass.location = (0.0, 0.0, 0.0)
ob_lamppost_glass.rotation_mode = 'QUATERNION'
ob_lamppost_glass.rotation_quaternion = (1.0, 0.0, 0.0, 0.0)

# ---- collection membership
col_collection.objects.link(ob_lamppost)
col_collection.objects.link(ob_lamppost_metal)
col_collection.objects.link(ob_lamppost_glass)

# ---- scene / render settings (as saved in the file)
scene.frame_start = 1; scene.frame_end = 250; scene.frame_set(1)
scene.render.engine = 'BLENDER_EEVEE_NEXT'
bpy.context.view_layer.update()

# ---- added for rendering (the .blend has no active camera and no usable light): camera, sun
cam_auto = bpy.data.cameras.new('AutoCamera')
cam_auto.lens = 50.0
cam_auto.sensor_width = 36.0
cam_auto.clip_end = 1000.0
ob_auto_camera = bpy.data.objects.new('AutoCamera', cam_auto)
scene.collection.objects.link(ob_auto_camera)
ob_auto_camera.location = (1.68475, -2.0217, 2.22953)
ob_auto_camera.rotation_euler = (1.09748, -7.21219e-08, 0.694738)
scene.camera = ob_auto_camera
light_auto_sun = bpy.data.lights.new('AutoSun', 'SUN')
light_auto_sun.energy = 3.0
light_auto_sun.angle = 0.0523599
ob_auto_sun = bpy.data.objects.new('AutoSun', light_auto_sun)
scene.collection.objects.link(ob_auto_sun)
ob_auto_sun.rotation_euler = (0.872665, 0.174533, 0.523599)
bpy.context.view_layer.update()
